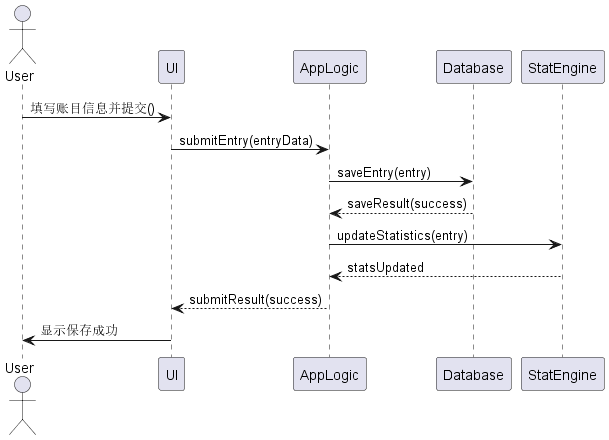

The diagram above was rendered by PlantUML. Its source (embedded in the PNG):
@startuml 时序图
actor User
participant UI
participant AppLogic
participant Database
participant StatEngine


User -> UI: 填写账目信息并提交()
UI -> AppLogic: submitEntry(entryData)
AppLogic -> Database: saveEntry(entry)
Database --> AppLogic: saveResult(success)
AppLogic -> StatEngine: updateStatistics(entry)
StatEngine --> AppLogic: statsUpdated
AppLogic --> UI: submitResult(success)
UI -> User: 显示保存成功


@enduml